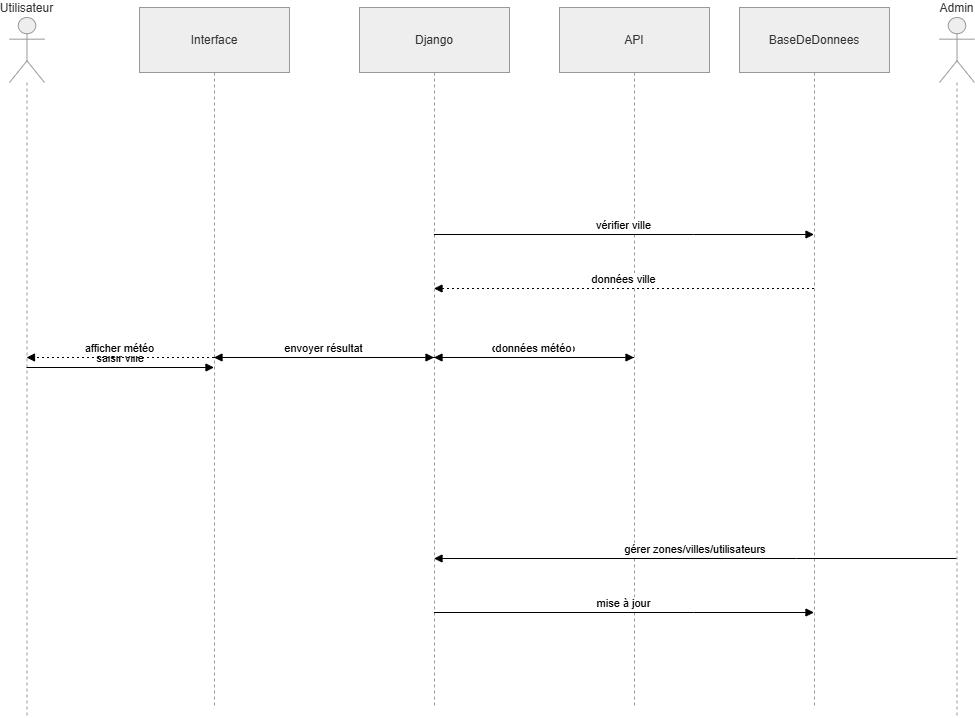

The diagram above was exported from draw.io. Its source (the exported page's mxGraphModel, read from the mxfile embedded in the PNG):
<mxGraphModel dx="1358" dy="745" grid="1" gridSize="10" guides="1" tooltips="1" connect="1" arrows="1" fold="1" page="1" pageScale="1" pageWidth="827" pageHeight="1169" background="#FFFFFF" math="0" shadow="0">
  <root>
    <mxCell id="0" />
    <mxCell id="1" parent="0" />
    <mxCell id="G9ext1ykbSmASKTFd-_I-45" parent="1" style="shape=umlLifeline;perimeter=lifelinePerimeter;whiteSpace=wrap;container=1;dropTarget=0;collapsible=0;recursiveResize=0;outlineConnect=0;portConstraint=eastwest;newEdgeStyle={&quot;edgeStyle&quot;:&quot;elbowEdgeStyle&quot;,&quot;elbow&quot;:&quot;vertical&quot;,&quot;curved&quot;:0,&quot;rounded&quot;:0};participant=umlActor;verticalAlign=bottom;labelPosition=center;verticalLabelPosition=top;align=center;size=65;fillColor=light-dark(#eeeeee,#1f2020);strokeColor=light-dark(#999999,#cccccc);fontColor=light-dark(#333333,#cccccc);" value="Utilisateur" vertex="1">
      <mxGeometry height="700" width="35" x="250" y="140" as="geometry" />
    </mxCell>
    <mxCell id="G9ext1ykbSmASKTFd-_I-46" parent="1" style="shape=umlLifeline;perimeter=lifelinePerimeter;whiteSpace=wrap;container=1;dropTarget=0;collapsible=0;recursiveResize=0;outlineConnect=0;portConstraint=eastwest;newEdgeStyle={&quot;edgeStyle&quot;:&quot;elbowEdgeStyle&quot;,&quot;elbow&quot;:&quot;vertical&quot;,&quot;curved&quot;:0,&quot;rounded&quot;:0};size=65;fillColor=light-dark(#eeeeee,#1f2020);strokeColor=light-dark(#999999,#cccccc);fontColor=light-dark(#333333,#cccccc);" value="Interface" vertex="1">
      <mxGeometry height="700" width="150" x="380" y="130" as="geometry" />
    </mxCell>
    <mxCell id="G9ext1ykbSmASKTFd-_I-47" parent="1" style="shape=umlLifeline;perimeter=lifelinePerimeter;whiteSpace=wrap;container=1;dropTarget=0;collapsible=0;recursiveResize=0;outlineConnect=0;portConstraint=eastwest;newEdgeStyle={&quot;edgeStyle&quot;:&quot;elbowEdgeStyle&quot;,&quot;elbow&quot;:&quot;vertical&quot;,&quot;curved&quot;:0,&quot;rounded&quot;:0};size=65;fillColor=light-dark(#eeeeee,#1f2020);strokeColor=light-dark(#999999,#cccccc);fontColor=light-dark(#333333,#cccccc);" value="Django" vertex="1">
      <mxGeometry height="700" width="150" x="600" y="130" as="geometry" />
    </mxCell>
    <mxCell id="G9ext1ykbSmASKTFd-_I-48" parent="1" style="shape=umlLifeline;perimeter=lifelinePerimeter;whiteSpace=wrap;container=1;dropTarget=0;collapsible=0;recursiveResize=0;outlineConnect=0;portConstraint=eastwest;newEdgeStyle={&quot;edgeStyle&quot;:&quot;elbowEdgeStyle&quot;,&quot;elbow&quot;:&quot;vertical&quot;,&quot;curved&quot;:0,&quot;rounded&quot;:0};size=65;fillColor=light-dark(#eeeeee,#1f2020);strokeColor=light-dark(#999999,#cccccc);fontColor=light-dark(#333333,#cccccc);" value="API" vertex="1">
      <mxGeometry height="700" width="150" x="800" y="130" as="geometry" />
    </mxCell>
    <mxCell id="G9ext1ykbSmASKTFd-_I-49" parent="1" style="shape=umlLifeline;perimeter=lifelinePerimeter;whiteSpace=wrap;container=1;dropTarget=0;collapsible=0;recursiveResize=0;outlineConnect=0;portConstraint=eastwest;newEdgeStyle={&quot;edgeStyle&quot;:&quot;elbowEdgeStyle&quot;,&quot;elbow&quot;:&quot;vertical&quot;,&quot;curved&quot;:0,&quot;rounded&quot;:0};size=65;fillColor=light-dark(#eeeeee,#1f2020);strokeColor=light-dark(#999999,#cccccc);fontColor=light-dark(#333333,#cccccc);" value="BaseDeDonnees" vertex="1">
      <mxGeometry height="700" width="150" x="980" y="130" as="geometry" />
    </mxCell>
    <mxCell id="G9ext1ykbSmASKTFd-_I-50" parent="1" style="shape=umlLifeline;perimeter=lifelinePerimeter;whiteSpace=wrap;container=1;dropTarget=0;collapsible=0;recursiveResize=0;outlineConnect=0;portConstraint=eastwest;newEdgeStyle={&quot;edgeStyle&quot;:&quot;elbowEdgeStyle&quot;,&quot;elbow&quot;:&quot;vertical&quot;,&quot;curved&quot;:0,&quot;rounded&quot;:0};participant=umlActor;verticalAlign=bottom;labelPosition=center;verticalLabelPosition=top;align=center;size=65;fillColor=light-dark(#eeeeee,#1f2020);strokeColor=light-dark(#999999,#cccccc);fontColor=light-dark(#333333,#cccccc);" value="Admin" vertex="1">
      <mxGeometry height="700" width="35" x="1180" y="140" as="geometry" />
    </mxCell>
    <mxCell id="G9ext1ykbSmASKTFd-_I-51" edge="1" parent="1" source="G9ext1ykbSmASKTFd-_I-45" style="verticalAlign=bottom;edgeStyle=elbowEdgeStyle;elbow=vertical;curved=0;rounded=0;endArrow=block;" target="G9ext1ykbSmASKTFd-_I-46" value="saisir ville">
      <mxGeometry relative="1" as="geometry">
        <Array as="points">
          <mxPoint x="434" y="249" />
        </Array>
      </mxGeometry>
    </mxCell>
    <mxCell id="G9ext1ykbSmASKTFd-_I-52" edge="1" parent="1" source="G9ext1ykbSmASKTFd-_I-46" style="verticalAlign=bottom;edgeStyle=elbowEdgeStyle;elbow=vertical;curved=0;rounded=0;endArrow=block;" target="G9ext1ykbSmASKTFd-_I-47" value="envoyer requête">
      <mxGeometry relative="1" as="geometry">
        <Array as="points">
          <mxPoint x="634" y="303" />
        </Array>
      </mxGeometry>
    </mxCell>
    <mxCell id="G9ext1ykbSmASKTFd-_I-53" edge="1" parent="1" source="G9ext1ykbSmASKTFd-_I-47" style="verticalAlign=bottom;edgeStyle=elbowEdgeStyle;elbow=vertical;curved=0;rounded=0;endArrow=block;" target="G9ext1ykbSmASKTFd-_I-49" value="vérifier ville">
      <mxGeometry relative="1" as="geometry">
        <Array as="points">
          <mxPoint x="934" y="357" />
        </Array>
      </mxGeometry>
    </mxCell>
    <mxCell id="G9ext1ykbSmASKTFd-_I-54" edge="1" parent="1" source="G9ext1ykbSmASKTFd-_I-49" style="verticalAlign=bottom;edgeStyle=elbowEdgeStyle;elbow=vertical;curved=0;rounded=0;dashed=1;dashPattern=2 3;endArrow=block;" target="G9ext1ykbSmASKTFd-_I-47" value="données ville">
      <mxGeometry relative="1" as="geometry">
        <Array as="points">
          <mxPoint x="937" y="411" />
        </Array>
      </mxGeometry>
    </mxCell>
    <mxCell id="G9ext1ykbSmASKTFd-_I-55" edge="1" parent="1" source="G9ext1ykbSmASKTFd-_I-47" style="verticalAlign=bottom;edgeStyle=elbowEdgeStyle;elbow=vertical;curved=0;rounded=0;endArrow=block;" target="G9ext1ykbSmASKTFd-_I-48" value="demander météo">
      <mxGeometry relative="1" as="geometry">
        <Array as="points">
          <mxPoint x="834" y="465" />
        </Array>
      </mxGeometry>
    </mxCell>
    <mxCell id="G9ext1ykbSmASKTFd-_I-56" edge="1" parent="1" source="G9ext1ykbSmASKTFd-_I-48" style="verticalAlign=bottom;edgeStyle=elbowEdgeStyle;elbow=vertical;curved=0;rounded=0;dashed=1;dashPattern=2 3;endArrow=block;" target="G9ext1ykbSmASKTFd-_I-47" value="données météo">
      <mxGeometry relative="1" as="geometry">
        <Array as="points">
          <mxPoint x="837" y="519" />
        </Array>
      </mxGeometry>
    </mxCell>
    <mxCell id="G9ext1ykbSmASKTFd-_I-57" edge="1" parent="1" source="G9ext1ykbSmASKTFd-_I-47" style="verticalAlign=bottom;edgeStyle=elbowEdgeStyle;elbow=vertical;curved=0;rounded=0;dashed=1;dashPattern=2 3;endArrow=block;" target="G9ext1ykbSmASKTFd-_I-46" value="envoyer résultat">
      <mxGeometry relative="1" as="geometry">
        <Array as="points">
          <mxPoint x="637" y="573" />
        </Array>
      </mxGeometry>
    </mxCell>
    <mxCell id="G9ext1ykbSmASKTFd-_I-58" edge="1" parent="1" source="G9ext1ykbSmASKTFd-_I-46" style="verticalAlign=bottom;edgeStyle=elbowEdgeStyle;elbow=vertical;curved=0;rounded=0;dashed=1;dashPattern=2 3;endArrow=block;" target="G9ext1ykbSmASKTFd-_I-45" value="afficher météo">
      <mxGeometry relative="1" as="geometry">
        <Array as="points">
          <mxPoint x="437" y="627" />
        </Array>
      </mxGeometry>
    </mxCell>
    <mxCell id="G9ext1ykbSmASKTFd-_I-59" edge="1" parent="1" source="G9ext1ykbSmASKTFd-_I-50" style="verticalAlign=bottom;edgeStyle=elbowEdgeStyle;elbow=vertical;curved=0;rounded=0;endArrow=block;" target="G9ext1ykbSmASKTFd-_I-47" value="gérer zones/villes/utilisateurs">
      <mxGeometry relative="1" as="geometry">
        <Array as="points">
          <mxPoint x="1037" y="681" />
        </Array>
      </mxGeometry>
    </mxCell>
    <mxCell id="G9ext1ykbSmASKTFd-_I-60" edge="1" parent="1" source="G9ext1ykbSmASKTFd-_I-47" style="verticalAlign=bottom;edgeStyle=elbowEdgeStyle;elbow=vertical;curved=0;rounded=0;endArrow=block;" target="G9ext1ykbSmASKTFd-_I-49" value="mise à jour">
      <mxGeometry relative="1" as="geometry">
        <Array as="points">
          <mxPoint x="934" y="735" />
        </Array>
      </mxGeometry>
    </mxCell>
  </root>
</mxGraphModel>